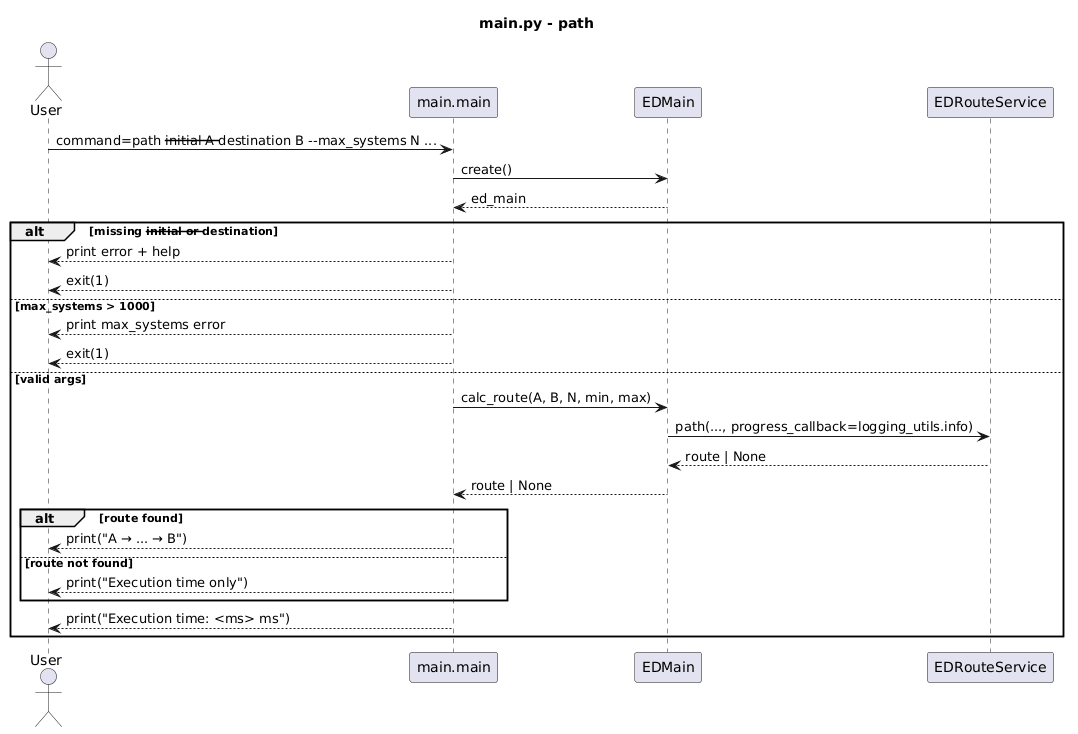

The diagram above was rendered by PlantUML. Its source (embedded in the PNG):
@startuml
title main.py - path

actor User
participant "main.main" as Main
participant "EDMain" as EDMain
participant "EDRouteService" as Route

User -> Main : command=path --initial A --destination B --max_systems N ...
Main -> EDMain : create()
EDMain --> Main : ed_main

alt missing --initial or --destination
  Main --> User : print error + help
  Main --> User : exit(1)
else max_systems > 1000
  Main --> User : print max_systems error
  Main --> User : exit(1)
else valid args
  Main -> EDMain : calc_route(A, B, N, min, max)
  EDMain -> Route : path(..., progress_callback=logging_utils.info)
  Route --> EDMain : route | None
  EDMain --> Main : route | None
  alt route found
    Main --> User : print("A → ... → B")
  else route not found
    Main --> User : print("Execution time only")
  end
  Main --> User : print("Execution time: <ms> ms")
end
@enduml